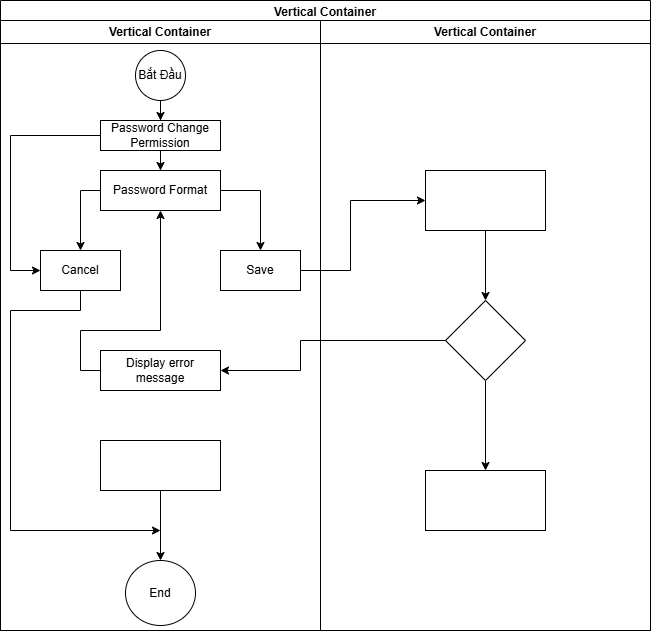

The diagram above was exported from draw.io. Its source (the exported page's mxGraphModel, read from the mxfile embedded in the PNG):
<mxGraphModel dx="1042" dy="1782" grid="1" gridSize="10" guides="1" tooltips="1" connect="1" arrows="1" fold="1" page="1" pageScale="1" pageWidth="827" pageHeight="1169" math="0" shadow="0">
  <root>
    <mxCell id="0" />
    <mxCell id="1" parent="0" />
    <mxCell id="Ay5tt3I28r1bwESxFuBr-1" value="Vertical Container" style="swimlane;whiteSpace=wrap;html=1;" vertex="1" parent="1">
      <mxGeometry x="40" y="-440" width="650" height="630" as="geometry" />
    </mxCell>
    <mxCell id="Ay5tt3I28r1bwESxFuBr-3" value="Vertical Container" style="swimlane;whiteSpace=wrap;html=1;" vertex="1" parent="Ay5tt3I28r1bwESxFuBr-1">
      <mxGeometry x="320" y="20" width="330" height="610" as="geometry" />
    </mxCell>
    <mxCell id="Ay5tt3I28r1bwESxFuBr-27" value="" style="edgeStyle=orthogonalEdgeStyle;rounded=0;orthogonalLoop=1;jettySize=auto;html=1;" edge="1" parent="Ay5tt3I28r1bwESxFuBr-3" source="Ay5tt3I28r1bwESxFuBr-24" target="Ay5tt3I28r1bwESxFuBr-26">
      <mxGeometry relative="1" as="geometry" />
    </mxCell>
    <mxCell id="Ay5tt3I28r1bwESxFuBr-24" value="" style="rounded=0;whiteSpace=wrap;html=1;" vertex="1" parent="Ay5tt3I28r1bwESxFuBr-3">
      <mxGeometry x="105" y="150" width="120" height="60" as="geometry" />
    </mxCell>
    <mxCell id="Ay5tt3I28r1bwESxFuBr-29" value="" style="edgeStyle=orthogonalEdgeStyle;rounded=0;orthogonalLoop=1;jettySize=auto;html=1;" edge="1" parent="Ay5tt3I28r1bwESxFuBr-3" source="Ay5tt3I28r1bwESxFuBr-26" target="Ay5tt3I28r1bwESxFuBr-28">
      <mxGeometry relative="1" as="geometry" />
    </mxCell>
    <mxCell id="Ay5tt3I28r1bwESxFuBr-26" value="" style="rhombus;whiteSpace=wrap;html=1;rounded=0;" vertex="1" parent="Ay5tt3I28r1bwESxFuBr-3">
      <mxGeometry x="125" y="280" width="80" height="80" as="geometry" />
    </mxCell>
    <mxCell id="Ay5tt3I28r1bwESxFuBr-28" value="" style="whiteSpace=wrap;html=1;rounded=0;" vertex="1" parent="Ay5tt3I28r1bwESxFuBr-3">
      <mxGeometry x="105" y="450" width="120" height="60" as="geometry" />
    </mxCell>
    <mxCell id="Ay5tt3I28r1bwESxFuBr-2" value="Vertical Container" style="swimlane;whiteSpace=wrap;html=1;" vertex="1" parent="Ay5tt3I28r1bwESxFuBr-1">
      <mxGeometry y="20" width="320" height="610" as="geometry" />
    </mxCell>
    <mxCell id="Ay5tt3I28r1bwESxFuBr-6" value="" style="edgeStyle=orthogonalEdgeStyle;rounded=0;orthogonalLoop=1;jettySize=auto;html=1;" edge="1" parent="Ay5tt3I28r1bwESxFuBr-2" source="Ay5tt3I28r1bwESxFuBr-4" target="Ay5tt3I28r1bwESxFuBr-5">
      <mxGeometry relative="1" as="geometry" />
    </mxCell>
    <mxCell id="Ay5tt3I28r1bwESxFuBr-4" value="Bắt Đầu" style="ellipse;whiteSpace=wrap;html=1;aspect=fixed;" vertex="1" parent="Ay5tt3I28r1bwESxFuBr-2">
      <mxGeometry x="135" y="30" width="50" height="50" as="geometry" />
    </mxCell>
    <mxCell id="Ay5tt3I28r1bwESxFuBr-8" value="" style="edgeStyle=orthogonalEdgeStyle;rounded=0;orthogonalLoop=1;jettySize=auto;html=1;" edge="1" parent="Ay5tt3I28r1bwESxFuBr-2" source="Ay5tt3I28r1bwESxFuBr-5" target="Ay5tt3I28r1bwESxFuBr-7">
      <mxGeometry relative="1" as="geometry" />
    </mxCell>
    <mxCell id="Ay5tt3I28r1bwESxFuBr-5" value="Password Change Permission" style="whiteSpace=wrap;html=1;" vertex="1" parent="Ay5tt3I28r1bwESxFuBr-2">
      <mxGeometry x="100" y="100" width="120" height="30" as="geometry" />
    </mxCell>
    <mxCell id="Ay5tt3I28r1bwESxFuBr-10" value="" style="edgeStyle=orthogonalEdgeStyle;rounded=0;orthogonalLoop=1;jettySize=auto;html=1;exitX=0;exitY=0.5;exitDx=0;exitDy=0;" edge="1" parent="Ay5tt3I28r1bwESxFuBr-2" source="Ay5tt3I28r1bwESxFuBr-7" target="Ay5tt3I28r1bwESxFuBr-9">
      <mxGeometry relative="1" as="geometry" />
    </mxCell>
    <mxCell id="Ay5tt3I28r1bwESxFuBr-14" value="" style="edgeStyle=orthogonalEdgeStyle;rounded=0;orthogonalLoop=1;jettySize=auto;html=1;exitX=1;exitY=0.5;exitDx=0;exitDy=0;" edge="1" parent="Ay5tt3I28r1bwESxFuBr-2" source="Ay5tt3I28r1bwESxFuBr-7" target="Ay5tt3I28r1bwESxFuBr-13">
      <mxGeometry relative="1" as="geometry" />
    </mxCell>
    <mxCell id="Ay5tt3I28r1bwESxFuBr-7" value="Password Format" style="whiteSpace=wrap;html=1;" vertex="1" parent="Ay5tt3I28r1bwESxFuBr-2">
      <mxGeometry x="100" y="150" width="120" height="40" as="geometry" />
    </mxCell>
    <mxCell id="Ay5tt3I28r1bwESxFuBr-9" value="Cancel" style="whiteSpace=wrap;html=1;" vertex="1" parent="Ay5tt3I28r1bwESxFuBr-2">
      <mxGeometry x="40" y="230" width="80" height="40" as="geometry" />
    </mxCell>
    <mxCell id="Ay5tt3I28r1bwESxFuBr-13" value="Save" style="whiteSpace=wrap;html=1;" vertex="1" parent="Ay5tt3I28r1bwESxFuBr-2">
      <mxGeometry x="220" y="230" width="80" height="40" as="geometry" />
    </mxCell>
    <mxCell id="Ay5tt3I28r1bwESxFuBr-15" value="" style="endArrow=classic;html=1;rounded=0;entryX=0;entryY=0.5;entryDx=0;entryDy=0;exitX=0;exitY=0.5;exitDx=0;exitDy=0;" edge="1" parent="Ay5tt3I28r1bwESxFuBr-2" source="Ay5tt3I28r1bwESxFuBr-5" target="Ay5tt3I28r1bwESxFuBr-9">
      <mxGeometry width="50" height="50" relative="1" as="geometry">
        <mxPoint x="350" y="310" as="sourcePoint" />
        <mxPoint x="400" y="260" as="targetPoint" />
        <Array as="points">
          <mxPoint x="10" y="115" />
          <mxPoint x="10" y="250" />
        </Array>
      </mxGeometry>
    </mxCell>
    <mxCell id="Ay5tt3I28r1bwESxFuBr-16" value="Display error message" style="whiteSpace=wrap;html=1;" vertex="1" parent="Ay5tt3I28r1bwESxFuBr-2">
      <mxGeometry x="100" y="330" width="120" height="40" as="geometry" />
    </mxCell>
    <mxCell id="Ay5tt3I28r1bwESxFuBr-18" value="" style="endArrow=classic;html=1;rounded=0;exitX=0;exitY=0.5;exitDx=0;exitDy=0;entryX=0.5;entryY=1;entryDx=0;entryDy=0;" edge="1" parent="Ay5tt3I28r1bwESxFuBr-2" source="Ay5tt3I28r1bwESxFuBr-16" target="Ay5tt3I28r1bwESxFuBr-7">
      <mxGeometry width="50" height="50" relative="1" as="geometry">
        <mxPoint x="350" y="310" as="sourcePoint" />
        <mxPoint x="400" y="260" as="targetPoint" />
        <Array as="points">
          <mxPoint x="80" y="350" />
          <mxPoint x="80" y="310" />
          <mxPoint x="160" y="310" />
        </Array>
      </mxGeometry>
    </mxCell>
    <mxCell id="Ay5tt3I28r1bwESxFuBr-22" value="" style="edgeStyle=orthogonalEdgeStyle;rounded=0;orthogonalLoop=1;jettySize=auto;html=1;" edge="1" parent="Ay5tt3I28r1bwESxFuBr-2" source="Ay5tt3I28r1bwESxFuBr-19" target="Ay5tt3I28r1bwESxFuBr-21">
      <mxGeometry relative="1" as="geometry" />
    </mxCell>
    <mxCell id="Ay5tt3I28r1bwESxFuBr-19" value="" style="whiteSpace=wrap;html=1;" vertex="1" parent="Ay5tt3I28r1bwESxFuBr-2">
      <mxGeometry x="100" y="420" width="120" height="50" as="geometry" />
    </mxCell>
    <mxCell id="Ay5tt3I28r1bwESxFuBr-21" value="End" style="ellipse;whiteSpace=wrap;html=1;" vertex="1" parent="Ay5tt3I28r1bwESxFuBr-2">
      <mxGeometry x="125" y="540" width="70" height="65" as="geometry" />
    </mxCell>
    <mxCell id="Ay5tt3I28r1bwESxFuBr-25" value="" style="endArrow=classic;html=1;rounded=0;exitX=1;exitY=0.5;exitDx=0;exitDy=0;entryX=0;entryY=0.5;entryDx=0;entryDy=0;" edge="1" parent="Ay5tt3I28r1bwESxFuBr-1" source="Ay5tt3I28r1bwESxFuBr-13" target="Ay5tt3I28r1bwESxFuBr-24">
      <mxGeometry width="50" height="50" relative="1" as="geometry">
        <mxPoint x="350" y="360" as="sourcePoint" />
        <mxPoint x="400" y="310" as="targetPoint" />
        <Array as="points">
          <mxPoint x="350" y="270" />
          <mxPoint x="350" y="200" />
        </Array>
      </mxGeometry>
    </mxCell>
    <mxCell id="Ay5tt3I28r1bwESxFuBr-30" value="" style="endArrow=classic;html=1;rounded=0;exitX=0;exitY=0.5;exitDx=0;exitDy=0;entryX=1;entryY=0.5;entryDx=0;entryDy=0;" edge="1" parent="Ay5tt3I28r1bwESxFuBr-1" source="Ay5tt3I28r1bwESxFuBr-26" target="Ay5tt3I28r1bwESxFuBr-16">
      <mxGeometry width="50" height="50" relative="1" as="geometry">
        <mxPoint x="350" y="360" as="sourcePoint" />
        <mxPoint x="400" y="310" as="targetPoint" />
        <Array as="points">
          <mxPoint x="300" y="340" />
          <mxPoint x="300" y="370" />
        </Array>
      </mxGeometry>
    </mxCell>
    <mxCell id="Ay5tt3I28r1bwESxFuBr-23" value="" style="endArrow=classic;html=1;rounded=0;exitX=0.5;exitY=1;exitDx=0;exitDy=0;" edge="1" parent="1" source="Ay5tt3I28r1bwESxFuBr-9">
      <mxGeometry width="50" height="50" relative="1" as="geometry">
        <mxPoint x="390" y="-80" as="sourcePoint" />
        <mxPoint x="200" y="90" as="targetPoint" />
        <Array as="points">
          <mxPoint x="120" y="-130" />
          <mxPoint x="50" y="-130" />
          <mxPoint x="50" y="90" />
        </Array>
      </mxGeometry>
    </mxCell>
  </root>
</mxGraphModel>